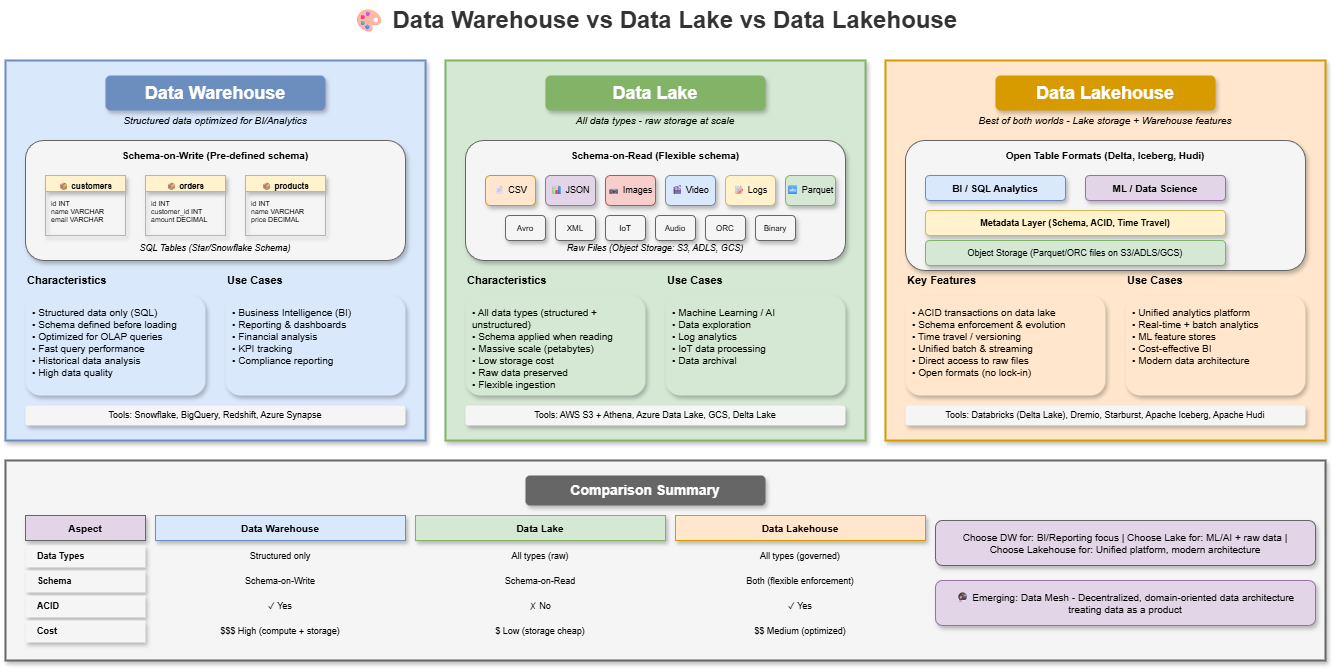

The diagram above was exported from draw.io. Its source (the exported page's mxGraphModel, read from the mxfile embedded in the PNG):
<mxGraphModel dx="1136" dy="466" grid="1" gridSize="10" guides="1" tooltips="1" connect="1" arrows="1" fold="1" page="1" pageScale="1" pageWidth="1400" pageHeight="900" math="0" shadow="0">
  <root>
    <mxCell id="0" />
    <mxCell id="1" parent="0" />
    <mxCell id="title" value="🎨 Data Warehouse vs Data Lake vs Data Lakehouse" style="text;html=1;strokeColor=none;fillColor=none;align=center;verticalAlign=middle;whiteSpace=wrap;rounded=0;fontSize=24;fontStyle=1;fontColor=#333333;" parent="1" vertex="1">
      <mxGeometry x="340" y="20" width="700" height="40" as="geometry" />
    </mxCell>
    <mxCell id="dw-box" value="" style="rounded=0;whiteSpace=wrap;html=1;fillColor=#dae8fc;strokeColor=#6c8ebf;strokeWidth=2;shadow=1;" parent="1" vertex="1">
      <mxGeometry x="40" y="80" width="420" height="380" as="geometry" />
    </mxCell>
    <mxCell id="dw-title" value="Data Warehouse" style="text;html=1;strokeColor=none;fillColor=#6c8ebf;align=center;verticalAlign=middle;whiteSpace=wrap;rounded=1;fontSize=18;fontStyle=1;fontColor=#ffffff;shadow=1;" parent="1" vertex="1">
      <mxGeometry x="140" y="95" width="220" height="35" as="geometry" />
    </mxCell>
    <mxCell id="dw-subtitle" value="Structured data optimized for BI/Analytics" style="text;html=1;strokeColor=none;fillColor=none;align=center;verticalAlign=middle;whiteSpace=wrap;rounded=0;fontSize=10;fontStyle=2;" parent="1" vertex="1">
      <mxGeometry x="100" y="130" width="300" height="20" as="geometry" />
    </mxCell>
    <mxCell id="dw-visual" value="" style="rounded=1;whiteSpace=wrap;html=1;fillColor=#f5f5f5;strokeColor=#666666;strokeWidth=1;shadow=1;" parent="1" vertex="1">
      <mxGeometry x="60" y="160" width="380" height="120" as="geometry" />
    </mxCell>
    <mxCell id="dw-visual-title" value="Schema-on-Write (Pre-defined schema)" style="text;html=1;strokeColor=none;fillColor=none;align=center;verticalAlign=middle;whiteSpace=wrap;rounded=0;fontSize=10;fontStyle=1;" parent="1" vertex="1">
      <mxGeometry x="140" y="165" width="220" height="20" as="geometry" />
    </mxCell>
    <mxCell id="dw-table1" value="📦 customers" style="swimlane;fontStyle=1;align=center;verticalAlign=top;childLayout=stackLayout;horizontal=1;startSize=16;horizontalStack=0;resizeParent=1;resizeParentMax=0;resizeLast=0;collapsible=0;marginBottom=0;fillColor=#fff2cc;strokeColor=#d6b656;fontSize=8;shadow=1;rounded=0" parent="1" vertex="1">
      <mxGeometry x="80" y="195" width="80" height="60" as="geometry" />
    </mxCell>
    <mxCell id="dw-table1-cols" value="id INT&#10;name VARCHAR&#10;email VARCHAR" style="text;strokeColor=none;fillColor=none;align=left;verticalAlign=top;spacingLeft=4;spacingTop=2;overflow=hidden;rotatable=0;points=[[0,0.5],[1,0.5]];portConstraint=eastwest;fontSize=7;" parent="dw-table1" vertex="1">
      <mxGeometry y="16" width="80" height="44" as="geometry" />
    </mxCell>
    <mxCell id="dw-table2" value="📦 orders" style="swimlane;fontStyle=1;align=center;verticalAlign=top;childLayout=stackLayout;horizontal=1;startSize=16;horizontalStack=0;resizeParent=1;resizeParentMax=0;resizeLast=0;collapsible=0;marginBottom=0;fillColor=#fff2cc;strokeColor=#d6b656;fontSize=8;shadow=1;rounded=0" parent="1" vertex="1">
      <mxGeometry x="180" y="195" width="80" height="60" as="geometry" />
    </mxCell>
    <mxCell id="dw-table2-cols" value="id INT&#10;customer_id INT&#10;amount DECIMAL" style="text;strokeColor=none;fillColor=none;align=left;verticalAlign=top;spacingLeft=4;spacingTop=2;overflow=hidden;rotatable=0;points=[[0,0.5],[1,0.5]];portConstraint=eastwest;fontSize=7;" parent="dw-table2" vertex="1">
      <mxGeometry y="16" width="80" height="44" as="geometry" />
    </mxCell>
    <mxCell id="dw-table3" value="📦 products" style="swimlane;fontStyle=1;align=center;verticalAlign=top;childLayout=stackLayout;horizontal=1;startSize=16;horizontalStack=0;resizeParent=1;resizeParentMax=0;resizeLast=0;collapsible=0;marginBottom=0;fillColor=#fff2cc;strokeColor=#d6b656;fontSize=8;shadow=1;rounded=0" parent="1" vertex="1">
      <mxGeometry x="280" y="195" width="80" height="60" as="geometry" />
    </mxCell>
    <mxCell id="dw-table3-cols" value="id INT&#10;name VARCHAR&#10;price DECIMAL" style="text;strokeColor=none;fillColor=none;align=left;verticalAlign=top;spacingLeft=4;spacingTop=2;overflow=hidden;rotatable=0;points=[[0,0.5],[1,0.5]];portConstraint=eastwest;fontSize=7;" parent="dw-table3" vertex="1">
      <mxGeometry y="16" width="80" height="44" as="geometry" />
    </mxCell>
    <mxCell id="dw-label" value="SQL Tables (Star/Snowflake Schema)" style="text;html=1;strokeColor=none;fillColor=none;align=center;verticalAlign=middle;whiteSpace=wrap;rounded=0;fontSize=9;fontStyle=2;" parent="1" vertex="1">
      <mxGeometry x="140" y="260" width="220" height="15" as="geometry" />
    </mxCell>
    <mxCell id="dw-char-title" value="Characteristics" style="text;html=1;strokeColor=none;fillColor=none;align=left;verticalAlign=middle;whiteSpace=wrap;rounded=0;fontSize=11;fontStyle=1;" parent="1" vertex="1">
      <mxGeometry x="60" y="290" width="100" height="20" as="geometry" />
    </mxCell>
    <mxCell id="dw-char" value="• Structured data only (SQL)&#10;• Schema defined before loading&#10;• Optimized for OLAP queries&#10;• Fast query performance&#10;• Historical data analysis&#10;• High data quality" style="text;html=1;strokeColor=none;fillColor=#dae8fc;align=left;verticalAlign=top;whiteSpace=wrap;rounded=1;fontSize=10;spacingLeft=5;spacingTop=5;shadow=1;" parent="1" vertex="1">
      <mxGeometry x="60" y="315" width="180" height="100" as="geometry" />
    </mxCell>
    <mxCell id="dw-use-title" value="Use Cases" style="text;html=1;strokeColor=none;fillColor=none;align=left;verticalAlign=middle;whiteSpace=wrap;rounded=0;fontSize=11;fontStyle=1;" parent="1" vertex="1">
      <mxGeometry x="260" y="290" width="100" height="20" as="geometry" />
    </mxCell>
    <mxCell id="dw-use" value="• Business Intelligence (BI)&#10;• Reporting &amp; dashboards&#10;• Financial analysis&#10;• KPI tracking&#10;• Compliance reporting" style="text;html=1;strokeColor=none;fillColor=#dae8fc;align=left;verticalAlign=top;whiteSpace=wrap;rounded=1;fontSize=10;spacingLeft=5;spacingTop=5;shadow=1;" parent="1" vertex="1">
      <mxGeometry x="260" y="315" width="180" height="100" as="geometry" />
    </mxCell>
    <mxCell id="dw-tools" value="Tools: Snowflake, BigQuery, Redshift, Azure Synapse" style="text;html=1;strokeColor=none;fillColor=#f5f5f5;align=center;verticalAlign=middle;whiteSpace=wrap;rounded=1;fontSize=9;shadow=1;" parent="1" vertex="1">
      <mxGeometry x="60" y="425" width="380" height="20" as="geometry" />
    </mxCell>
    <mxCell id="lake-box" value="" style="rounded=0;whiteSpace=wrap;html=1;fillColor=#d5e8d4;strokeColor=#82b366;strokeWidth=2;shadow=1;" parent="1" vertex="1">
      <mxGeometry x="480" y="80" width="420" height="380" as="geometry" />
    </mxCell>
    <mxCell id="lake-title" value="Data Lake" style="text;html=1;strokeColor=none;fillColor=#82b366;align=center;verticalAlign=middle;whiteSpace=wrap;rounded=1;fontSize=18;fontStyle=1;fontColor=#ffffff;shadow=1;" parent="1" vertex="1">
      <mxGeometry x="580" y="95" width="220" height="35" as="geometry" />
    </mxCell>
    <mxCell id="lake-subtitle" value="All data types - raw storage at scale" style="text;html=1;strokeColor=none;fillColor=none;align=center;verticalAlign=middle;whiteSpace=wrap;rounded=0;fontSize=10;fontStyle=2;" parent="1" vertex="1">
      <mxGeometry x="540" y="130" width="300" height="20" as="geometry" />
    </mxCell>
    <mxCell id="lake-visual" value="" style="rounded=1;whiteSpace=wrap;html=1;fillColor=#f5f5f5;strokeColor=#666666;strokeWidth=1;shadow=1;" parent="1" vertex="1">
      <mxGeometry x="500" y="160" width="380" height="120" as="geometry" />
    </mxCell>
    <mxCell id="lake-visual-title" value="Schema-on-Read (Flexible schema)" style="text;html=1;strokeColor=none;fillColor=none;align=center;verticalAlign=middle;whiteSpace=wrap;rounded=0;fontSize=10;fontStyle=1;" parent="1" vertex="1">
      <mxGeometry x="580" y="165" width="220" height="20" as="geometry" />
    </mxCell>
    <mxCell id="lake-file1" value="📄 CSV" style="rounded=1;whiteSpace=wrap;html=1;fillColor=#ffe6cc;strokeColor=#d79b00;fontSize=9;shadow=1;" parent="1" vertex="1">
      <mxGeometry x="520" y="195" width="50" height="30" as="geometry" />
    </mxCell>
    <mxCell id="lake-file2" value="📊 JSON" style="rounded=1;whiteSpace=wrap;html=1;fillColor=#e1d5e7;strokeColor=#9673a6;fontSize=9;shadow=1;" parent="1" vertex="1">
      <mxGeometry x="580" y="195" width="50" height="30" as="geometry" />
    </mxCell>
    <mxCell id="lake-file3" value="📷 Images" style="rounded=1;whiteSpace=wrap;html=1;fillColor=#f8cecc;strokeColor=#b85450;fontSize=9;shadow=1;" parent="1" vertex="1">
      <mxGeometry x="640" y="195" width="50" height="30" as="geometry" />
    </mxCell>
    <mxCell id="lake-file4" value="🎬 Video" style="rounded=1;whiteSpace=wrap;html=1;fillColor=#dae8fc;strokeColor=#6c8ebf;fontSize=9;shadow=1;" parent="1" vertex="1">
      <mxGeometry x="700" y="195" width="50" height="30" as="geometry" />
    </mxCell>
    <mxCell id="lake-file5" value="📝 Logs" style="rounded=1;whiteSpace=wrap;html=1;fillColor=#fff2cc;strokeColor=#d6b656;fontSize=9;shadow=1;" parent="1" vertex="1">
      <mxGeometry x="760" y="195" width="50" height="30" as="geometry" />
    </mxCell>
    <mxCell id="lake-file6" value="🔤 Parquet" style="rounded=1;whiteSpace=wrap;html=1;fillColor=#d5e8d4;strokeColor=#82b366;fontSize=9;shadow=1;" parent="1" vertex="1">
      <mxGeometry x="820" y="195" width="50" height="30" as="geometry" />
    </mxCell>
    <mxCell id="lake-file7" value="Avro" style="rounded=1;whiteSpace=wrap;html=1;fillColor=#f5f5f5;strokeColor=#666666;fontSize=8;shadow=1;" parent="1" vertex="1">
      <mxGeometry x="540" y="235" width="40" height="25" as="geometry" />
    </mxCell>
    <mxCell id="lake-file8" value="XML" style="rounded=1;whiteSpace=wrap;html=1;fillColor=#f5f5f5;strokeColor=#666666;fontSize=8;shadow=1;" parent="1" vertex="1">
      <mxGeometry x="590" y="235" width="40" height="25" as="geometry" />
    </mxCell>
    <mxCell id="lake-file9" value="IoT" style="rounded=1;whiteSpace=wrap;html=1;fillColor=#f5f5f5;strokeColor=#666666;fontSize=8;shadow=1;" parent="1" vertex="1">
      <mxGeometry x="640" y="235" width="40" height="25" as="geometry" />
    </mxCell>
    <mxCell id="lake-file10" value="Audio" style="rounded=1;whiteSpace=wrap;html=1;fillColor=#f5f5f5;strokeColor=#666666;fontSize=8;shadow=1;" parent="1" vertex="1">
      <mxGeometry x="690" y="235" width="40" height="25" as="geometry" />
    </mxCell>
    <mxCell id="lake-file11" value="ORC" style="rounded=1;whiteSpace=wrap;html=1;fillColor=#f5f5f5;strokeColor=#666666;fontSize=8;shadow=1;" parent="1" vertex="1">
      <mxGeometry x="740" y="235" width="40" height="25" as="geometry" />
    </mxCell>
    <mxCell id="lake-file12" value="Binary" style="rounded=1;whiteSpace=wrap;html=1;fillColor=#f5f5f5;strokeColor=#666666;fontSize=8;shadow=1;" parent="1" vertex="1">
      <mxGeometry x="790" y="235" width="40" height="25" as="geometry" />
    </mxCell>
    <mxCell id="lake-label" value="Raw Files (Object Storage: S3, ADLS, GCS)" style="text;html=1;strokeColor=none;fillColor=none;align=center;verticalAlign=middle;whiteSpace=wrap;rounded=0;fontSize=9;fontStyle=2;" parent="1" vertex="1">
      <mxGeometry x="580" y="260" width="220" height="15" as="geometry" />
    </mxCell>
    <mxCell id="lake-char-title" value="Characteristics" style="text;html=1;strokeColor=none;fillColor=none;align=left;verticalAlign=middle;whiteSpace=wrap;rounded=0;fontSize=11;fontStyle=1;" parent="1" vertex="1">
      <mxGeometry x="500" y="290" width="100" height="20" as="geometry" />
    </mxCell>
    <mxCell id="lake-char" value="• All data types (structured + unstructured)&#10;• Schema applied when reading&#10;• Massive scale (petabytes)&#10;• Low storage cost&#10;• Raw data preserved&#10;• Flexible ingestion" style="text;html=1;strokeColor=none;fillColor=#d5e8d4;align=left;verticalAlign=top;whiteSpace=wrap;rounded=1;fontSize=10;spacingLeft=5;spacingTop=5;shadow=1;" parent="1" vertex="1">
      <mxGeometry x="500" y="315" width="180" height="100" as="geometry" />
    </mxCell>
    <mxCell id="lake-use-title" value="Use Cases" style="text;html=1;strokeColor=none;fillColor=none;align=left;verticalAlign=middle;whiteSpace=wrap;rounded=0;fontSize=11;fontStyle=1;" parent="1" vertex="1">
      <mxGeometry x="700" y="290" width="100" height="20" as="geometry" />
    </mxCell>
    <mxCell id="lake-use" value="• Machine Learning / AI&#10;• Data exploration&#10;• Log analytics&#10;• IoT data processing&#10;• Data archival" style="text;html=1;strokeColor=none;fillColor=#d5e8d4;align=left;verticalAlign=top;whiteSpace=wrap;rounded=1;fontSize=10;spacingLeft=5;spacingTop=5;shadow=1;" parent="1" vertex="1">
      <mxGeometry x="700" y="315" width="180" height="100" as="geometry" />
    </mxCell>
    <mxCell id="lake-tools" value="Tools: AWS S3 + Athena, Azure Data Lake, GCS, Delta Lake" style="text;html=1;strokeColor=none;fillColor=#f5f5f5;align=center;verticalAlign=middle;whiteSpace=wrap;rounded=1;fontSize=9;shadow=1;" parent="1" vertex="1">
      <mxGeometry x="500" y="425" width="380" height="20" as="geometry" />
    </mxCell>
    <mxCell id="lakehouse-box" value="" style="rounded=0;whiteSpace=wrap;html=1;fillColor=#ffe6cc;strokeColor=#d79b00;strokeWidth=2;shadow=1;" parent="1" vertex="1">
      <mxGeometry x="920" y="80" width="440" height="380" as="geometry" />
    </mxCell>
    <mxCell id="lakehouse-title" value="Data Lakehouse" style="text;html=1;strokeColor=none;fillColor=#d79b00;align=center;verticalAlign=middle;whiteSpace=wrap;rounded=1;fontSize=18;fontStyle=1;fontColor=#ffffff;shadow=1;" parent="1" vertex="1">
      <mxGeometry x="1030" y="95" width="220" height="35" as="geometry" />
    </mxCell>
    <mxCell id="lakehouse-subtitle" value="Best of both worlds - Lake storage + Warehouse features" style="text;html=1;strokeColor=none;fillColor=none;align=center;verticalAlign=middle;whiteSpace=wrap;rounded=0;fontSize=10;fontStyle=2;" parent="1" vertex="1">
      <mxGeometry x="980" y="130" width="320" height="20" as="geometry" />
    </mxCell>
    <mxCell id="lakehouse-visual" value="" style="rounded=1;whiteSpace=wrap;html=1;fillColor=#f5f5f5;strokeColor=#666666;strokeWidth=1;shadow=1;" parent="1" vertex="1">
      <mxGeometry x="940" y="160" width="400" height="130" as="geometry" />
    </mxCell>
    <mxCell id="lakehouse-visual-title" value="Open Table Formats (Delta, Iceberg, Hudi)" style="text;html=1;strokeColor=none;fillColor=none;align=center;verticalAlign=middle;whiteSpace=wrap;rounded=0;fontSize=10;fontStyle=1;" parent="1" vertex="1">
      <mxGeometry x="1030" y="165" width="220" height="20" as="geometry" />
    </mxCell>
    <mxCell id="lh-layer1" value="BI / SQL Analytics" style="rounded=1;whiteSpace=wrap;html=1;fillColor=#dae8fc;strokeColor=#6c8ebf;fontSize=10;fontStyle=1;shadow=1;" parent="1" vertex="1">
      <mxGeometry x="960" y="195" width="140" height="25" as="geometry" />
    </mxCell>
    <mxCell id="lh-layer2" value="ML / Data Science" style="rounded=1;whiteSpace=wrap;html=1;fillColor=#e1d5e7;strokeColor=#9673a6;fontSize=10;fontStyle=1;shadow=1;" parent="1" vertex="1">
      <mxGeometry x="1120" y="195" width="140" height="25" as="geometry" />
    </mxCell>
    <mxCell id="lh-meta" value="Metadata Layer (Schema, ACID, Time Travel)" style="rounded=1;whiteSpace=wrap;html=1;fillColor=#fff2cc;strokeColor=#d6b656;fontSize=9;fontStyle=1;shadow=1;" parent="1" vertex="1">
      <mxGeometry x="960" y="230" width="300" height="25" as="geometry" />
    </mxCell>
    <mxCell id="lh-storage" value="Object Storage (Parquet/ORC files on S3/ADLS/GCS)" style="rounded=1;whiteSpace=wrap;html=1;fillColor=#d5e8d4;strokeColor=#82b366;fontSize=9;shadow=1;" parent="1" vertex="1">
      <mxGeometry x="960" y="260" width="300" height="25" as="geometry" />
    </mxCell>
    <mxCell id="lh-char-title" value="Key Features" style="text;html=1;strokeColor=none;fillColor=none;align=left;verticalAlign=middle;whiteSpace=wrap;rounded=0;fontSize=11;fontStyle=1;" parent="1" vertex="1">
      <mxGeometry x="940" y="290" width="100" height="20" as="geometry" />
    </mxCell>
    <mxCell id="lh-char" value="• ACID transactions on data lake&#10;• Schema enforcement &amp; evolution&#10;• Time travel / versioning&#10;• Unified batch &amp; streaming&#10;• Direct access to raw files&#10;• Open formats (no lock-in)" style="text;html=1;strokeColor=none;fillColor=#ffe6cc;align=left;verticalAlign=top;whiteSpace=wrap;rounded=1;fontSize=10;spacingLeft=5;spacingTop=5;shadow=1;" parent="1" vertex="1">
      <mxGeometry x="940" y="315" width="200" height="100" as="geometry" />
    </mxCell>
    <mxCell id="lh-use-title" value="Use Cases" style="text;html=1;strokeColor=none;fillColor=none;align=left;verticalAlign=middle;whiteSpace=wrap;rounded=0;fontSize=11;fontStyle=1;" parent="1" vertex="1">
      <mxGeometry x="1160" y="290" width="100" height="20" as="geometry" />
    </mxCell>
    <mxCell id="lh-use" value="• Unified analytics platform&#10;• Real-time + batch analytics&#10;• ML feature stores&#10;• Cost-effective BI&#10;• Modern data architecture" style="text;html=1;strokeColor=none;fillColor=#ffe6cc;align=left;verticalAlign=top;whiteSpace=wrap;rounded=1;fontSize=10;spacingLeft=5;spacingTop=5;shadow=1;" parent="1" vertex="1">
      <mxGeometry x="1160" y="315" width="180" height="100" as="geometry" />
    </mxCell>
    <mxCell id="lh-tools" value="Tools: Databricks (Delta Lake), Dremio, Starburst, Apache Iceberg, Apache Hudi" style="text;html=1;strokeColor=none;fillColor=#f5f5f5;align=center;verticalAlign=middle;whiteSpace=wrap;rounded=1;fontSize=9;shadow=1;" parent="1" vertex="1">
      <mxGeometry x="940" y="425" width="400" height="20" as="geometry" />
    </mxCell>
    <mxCell id="compare-box" value="" style="rounded=0;whiteSpace=wrap;html=1;fillColor=#f5f5f5;strokeColor=#666666;strokeWidth=2;shadow=1;" parent="1" vertex="1">
      <mxGeometry x="40" y="480" width="1320" height="200" as="geometry" />
    </mxCell>
    <mxCell id="compare-title" value="Comparison Summary" style="text;html=1;strokeColor=none;fillColor=#666666;align=center;verticalAlign=middle;whiteSpace=wrap;rounded=1;fontSize=14;fontStyle=1;fontColor=#ffffff;shadow=1;" parent="1" vertex="1">
      <mxGeometry x="560" y="495" width="240" height="30" as="geometry" />
    </mxCell>
    <mxCell id="th-aspect" value="Aspect" style="text;html=1;strokeColor=#666666;fillColor=#e1d5e7;align=center;verticalAlign=middle;whiteSpace=wrap;rounded=0;fontSize=10;fontStyle=1;shadow=1;" parent="1" vertex="1">
      <mxGeometry x="60" y="535" width="120" height="25" as="geometry" />
    </mxCell>
    <mxCell id="th-dw" value="Data Warehouse" style="text;html=1;strokeColor=#6c8ebf;fillColor=#dae8fc;align=center;verticalAlign=middle;whiteSpace=wrap;rounded=0;fontSize=10;fontStyle=1;shadow=1;" parent="1" vertex="1">
      <mxGeometry x="190" y="535" width="250" height="25" as="geometry" />
    </mxCell>
    <mxCell id="th-lake" value="Data Lake" style="text;html=1;strokeColor=#82b366;fillColor=#d5e8d4;align=center;verticalAlign=middle;whiteSpace=wrap;rounded=0;fontSize=10;fontStyle=1;shadow=1;" parent="1" vertex="1">
      <mxGeometry x="450" y="535" width="250" height="25" as="geometry" />
    </mxCell>
    <mxCell id="th-lh" value="Data Lakehouse" style="text;html=1;strokeColor=#d79b00;fillColor=#ffe6cc;align=center;verticalAlign=middle;whiteSpace=wrap;rounded=0;fontSize=10;fontStyle=1;shadow=1;" parent="1" vertex="1">
      <mxGeometry x="710" y="535" width="250" height="25" as="geometry" />
    </mxCell>
    <mxCell id="r1-label" value="Data Types" style="text;html=1;strokeColor=none;fillColor=#f5f5f5;align=left;verticalAlign=middle;whiteSpace=wrap;rounded=0;fontSize=9;fontStyle=1;spacingLeft=10;shadow=1;" parent="1" vertex="1">
      <mxGeometry x="60" y="565" width="120" height="22" as="geometry" />
    </mxCell>
    <mxCell id="r1-dw" value="Structured only" style="text;html=1;strokeColor=none;fillColor=none;align=center;verticalAlign=middle;whiteSpace=wrap;rounded=0;fontSize=9;" parent="1" vertex="1">
      <mxGeometry x="190" y="565" width="250" height="22" as="geometry" />
    </mxCell>
    <mxCell id="r1-lake" value="All types (raw)" style="text;html=1;strokeColor=none;fillColor=none;align=center;verticalAlign=middle;whiteSpace=wrap;rounded=0;fontSize=9;" parent="1" vertex="1">
      <mxGeometry x="450" y="565" width="250" height="22" as="geometry" />
    </mxCell>
    <mxCell id="r1-lh" value="All types (governed)" style="text;html=1;strokeColor=none;fillColor=none;align=center;verticalAlign=middle;whiteSpace=wrap;rounded=0;fontSize=9;" parent="1" vertex="1">
      <mxGeometry x="710" y="565" width="250" height="22" as="geometry" />
    </mxCell>
    <mxCell id="r2-label" value="Schema" style="text;html=1;strokeColor=none;fillColor=#f5f5f5;align=left;verticalAlign=middle;whiteSpace=wrap;rounded=0;fontSize=9;fontStyle=1;spacingLeft=10;shadow=1;" parent="1" vertex="1">
      <mxGeometry x="60" y="590" width="120" height="22" as="geometry" />
    </mxCell>
    <mxCell id="r2-dw" value="Schema-on-Write" style="text;html=1;strokeColor=none;fillColor=none;align=center;verticalAlign=middle;whiteSpace=wrap;rounded=0;fontSize=9;" parent="1" vertex="1">
      <mxGeometry x="190" y="590" width="250" height="22" as="geometry" />
    </mxCell>
    <mxCell id="r2-lake" value="Schema-on-Read" style="text;html=1;strokeColor=none;fillColor=none;align=center;verticalAlign=middle;whiteSpace=wrap;rounded=0;fontSize=9;" parent="1" vertex="1">
      <mxGeometry x="450" y="590" width="250" height="22" as="geometry" />
    </mxCell>
    <mxCell id="r2-lh" value="Both (flexible enforcement)" style="text;html=1;strokeColor=none;fillColor=none;align=center;verticalAlign=middle;whiteSpace=wrap;rounded=0;fontSize=9;" parent="1" vertex="1">
      <mxGeometry x="710" y="590" width="250" height="22" as="geometry" />
    </mxCell>
    <mxCell id="r3-label" value="ACID" style="text;html=1;strokeColor=none;fillColor=#f5f5f5;align=left;verticalAlign=middle;whiteSpace=wrap;rounded=0;fontSize=9;fontStyle=1;spacingLeft=10;shadow=1;" parent="1" vertex="1">
      <mxGeometry x="60" y="615" width="120" height="22" as="geometry" />
    </mxCell>
    <mxCell id="r3-dw" value="✓ Yes" style="text;html=1;strokeColor=none;fillColor=none;align=center;verticalAlign=middle;whiteSpace=wrap;rounded=0;fontSize=9;" parent="1" vertex="1">
      <mxGeometry x="190" y="615" width="250" height="22" as="geometry" />
    </mxCell>
    <mxCell id="r3-lake" value="✗ No" style="text;html=1;strokeColor=none;fillColor=none;align=center;verticalAlign=middle;whiteSpace=wrap;rounded=0;fontSize=9;" parent="1" vertex="1">
      <mxGeometry x="450" y="615" width="250" height="22" as="geometry" />
    </mxCell>
    <mxCell id="r3-lh" value="✓ Yes" style="text;html=1;strokeColor=none;fillColor=none;align=center;verticalAlign=middle;whiteSpace=wrap;rounded=0;fontSize=9;" parent="1" vertex="1">
      <mxGeometry x="710" y="615" width="250" height="22" as="geometry" />
    </mxCell>
    <mxCell id="r4-label" value="Cost" style="text;html=1;strokeColor=none;fillColor=#f5f5f5;align=left;verticalAlign=middle;whiteSpace=wrap;rounded=0;fontSize=9;fontStyle=1;spacingLeft=10;shadow=1;" parent="1" vertex="1">
      <mxGeometry x="60" y="640" width="120" height="22" as="geometry" />
    </mxCell>
    <mxCell id="r4-dw" value="$$$ High (compute + storage)" style="text;html=1;strokeColor=none;fillColor=none;align=center;verticalAlign=middle;whiteSpace=wrap;rounded=0;fontSize=9;" parent="1" vertex="1">
      <mxGeometry x="190" y="640" width="250" height="22" as="geometry" />
    </mxCell>
    <mxCell id="r4-lake" value="$ Low (storage cheap)" style="text;html=1;strokeColor=none;fillColor=none;align=center;verticalAlign=middle;whiteSpace=wrap;rounded=0;fontSize=9;" parent="1" vertex="1">
      <mxGeometry x="450" y="640" width="250" height="22" as="geometry" />
    </mxCell>
    <mxCell id="r4-lh" value="$$ Medium (optimized)" style="text;html=1;strokeColor=none;fillColor=none;align=center;verticalAlign=middle;whiteSpace=wrap;rounded=0;fontSize=9;" parent="1" vertex="1">
      <mxGeometry x="710" y="640" width="250" height="22" as="geometry" />
    </mxCell>
    <mxCell id="decision" value="Choose DW for: BI/Reporting focus | Choose Lake for: ML/AI + raw data | Choose Lakehouse for: Unified platform, modern architecture" style="text;html=1;strokeColor=#666666;fillColor=#e1d5e7;align=center;verticalAlign=middle;whiteSpace=wrap;rounded=1;fontSize=10;spacingLeft=10;spacingRight=10;shadow=1;" parent="1" vertex="1">
      <mxGeometry x="970" y="540" width="380" height="45" as="geometry" />
    </mxCell>
    <mxCell id="mesh-note" value="🔮 Emerging: Data Mesh - Decentralized, domain-oriented data architecture treating data as a product" style="text;html=1;strokeColor=#9673a6;fillColor=#e1d5e7;align=center;verticalAlign=middle;whiteSpace=wrap;rounded=1;fontSize=10;spacingLeft=10;spacingRight=10;shadow=1;" parent="1" vertex="1">
      <mxGeometry x="970" y="600" width="380" height="45" as="geometry" />
    </mxCell>
  </root>
</mxGraphModel>